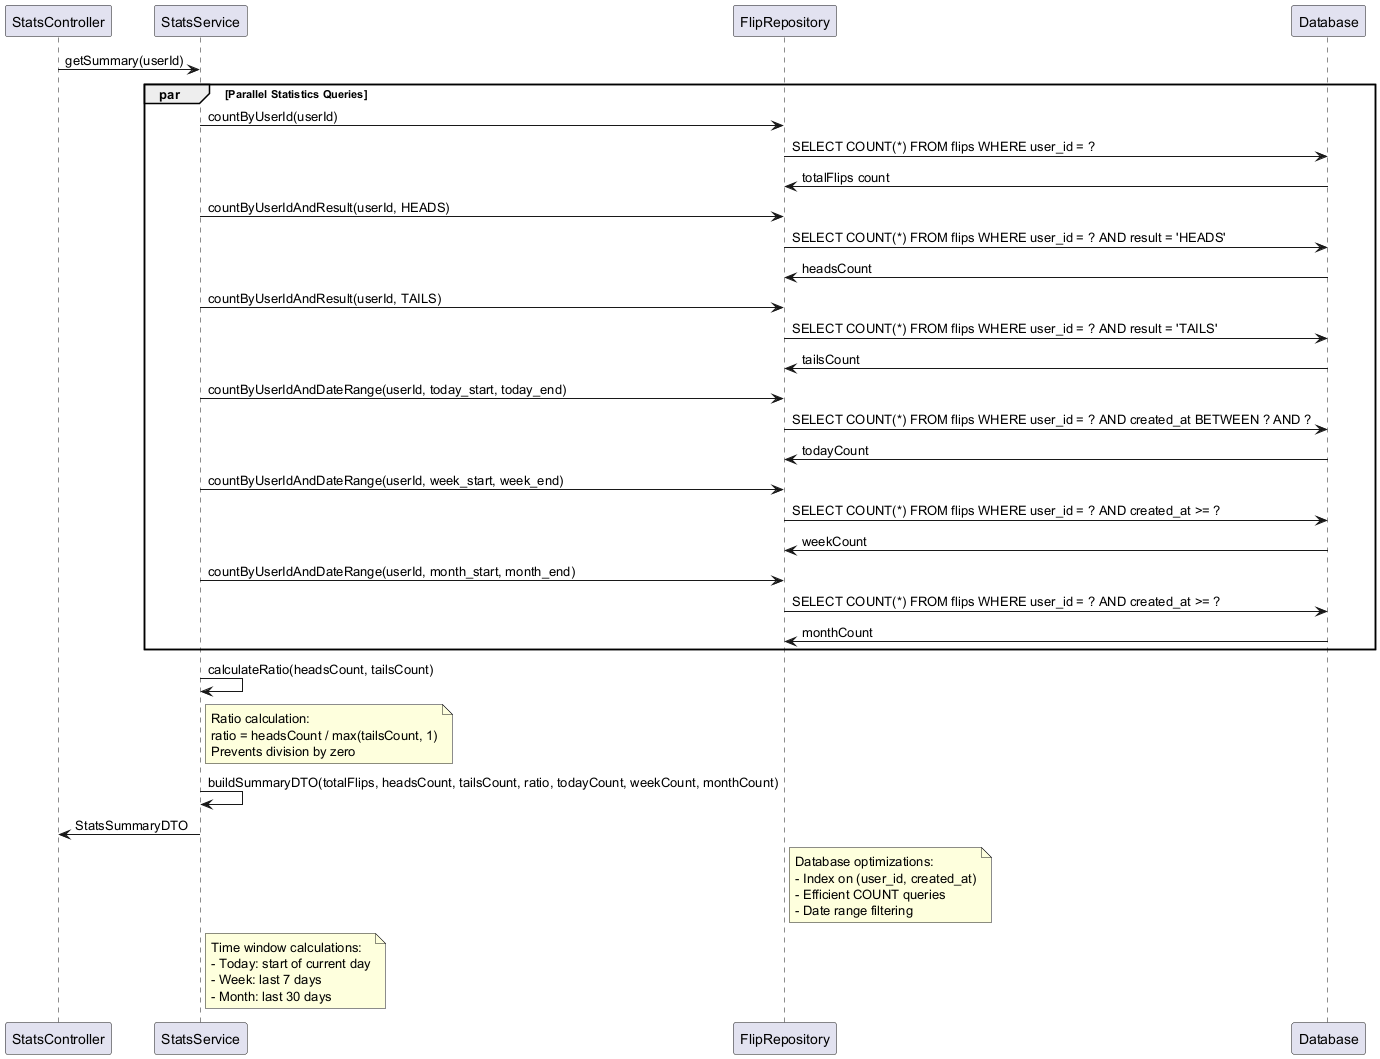

The diagram above was rendered by PlantUML. Its source (embedded in the PNG):
@startuml StatsService-Flow
participant "StatsController" as Ctrl
participant "StatsService" as Stats
participant "FlipRepository" as FlipRepo
participant "Database" as DB

Ctrl -> Stats : getSummary(userId)

par Parallel Statistics Queries
    Stats -> FlipRepo : countByUserId(userId)
    FlipRepo -> DB : SELECT COUNT(*) FROM flips WHERE user_id = ?
    DB -> FlipRepo : totalFlips count
    
    Stats -> FlipRepo : countByUserIdAndResult(userId, HEADS)
    FlipRepo -> DB : SELECT COUNT(*) FROM flips WHERE user_id = ? AND result = 'HEADS'
    DB -> FlipRepo : headsCount
    
    Stats -> FlipRepo : countByUserIdAndResult(userId, TAILS)
    FlipRepo -> DB : SELECT COUNT(*) FROM flips WHERE user_id = ? AND result = 'TAILS'
    DB -> FlipRepo : tailsCount
    
    Stats -> FlipRepo : countByUserIdAndDateRange(userId, today_start, today_end)
    FlipRepo -> DB : SELECT COUNT(*) FROM flips WHERE user_id = ? AND created_at BETWEEN ? AND ?
    DB -> FlipRepo : todayCount
    
    Stats -> FlipRepo : countByUserIdAndDateRange(userId, week_start, week_end)
    FlipRepo -> DB : SELECT COUNT(*) FROM flips WHERE user_id = ? AND created_at >= ?
    DB -> FlipRepo : weekCount
    
    Stats -> FlipRepo : countByUserIdAndDateRange(userId, month_start, month_end)
    FlipRepo -> DB : SELECT COUNT(*) FROM flips WHERE user_id = ? AND created_at >= ?
    DB -> FlipRepo : monthCount
end

Stats -> Stats : calculateRatio(headsCount, tailsCount)

note right of Stats : Ratio calculation:\nratio = headsCount / max(tailsCount, 1)\nPrevents division by zero

Stats -> Stats : buildSummaryDTO(totalFlips, headsCount, tailsCount, ratio, todayCount, weekCount, monthCount)
Stats -> Ctrl : StatsSummaryDTO

note right of FlipRepo : Database optimizations:\n- Index on (user_id, created_at)\n- Efficient COUNT queries\n- Date range filtering
note right of Stats : Time window calculations:\n- Today: start of current day\n- Week: last 7 days\n- Month: last 30 days

@enduml